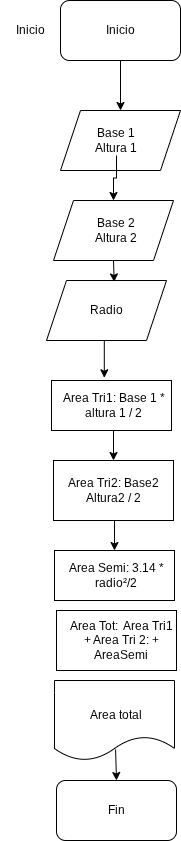

The diagram above was exported from draw.io. Its source (the exported page's mxGraphModel, read from the mxfile embedded in the PNG):
<mxGraphModel dx="860" dy="499" grid="1" gridSize="10" guides="1" tooltips="1" connect="1" arrows="1" fold="1" page="1" pageScale="1" pageWidth="827" pageHeight="1169" math="0" shadow="0">
  <root>
    <mxCell id="0" />
    <mxCell id="1" parent="0" />
    <mxCell id="3CUgo0p9tXBC_8VLAxOf-6" edge="1" parent="1" source="3CUgo0p9tXBC_8VLAxOf-1" style="edgeStyle=orthogonalEdgeStyle;rounded=0;orthogonalLoop=1;jettySize=auto;html=1;exitX=0.5;exitY=1;exitDx=0;exitDy=0;">
      <mxGeometry relative="1" as="geometry">
        <mxPoint x="414" y="130" as="targetPoint" />
      </mxGeometry>
    </mxCell>
    <mxCell id="3CUgo0p9tXBC_8VLAxOf-1" parent="1" style="rounded=1;whiteSpace=wrap;html=1;" value="" vertex="1">
      <mxGeometry height="60" width="120" x="354" y="20" as="geometry" />
    </mxCell>
    <mxCell id="3CUgo0p9tXBC_8VLAxOf-2" parent="1" style="text;html=1;whiteSpace=wrap;strokeColor=none;fillColor=none;align=center;verticalAlign=middle;rounded=0;" value="Inicio" vertex="1">
      <mxGeometry height="30" width="60" x="294" y="35" as="geometry" />
    </mxCell>
    <mxCell id="3CUgo0p9tXBC_8VLAxOf-4" parent="1" style="text;html=1;whiteSpace=wrap;strokeColor=none;fillColor=none;align=center;verticalAlign=middle;rounded=0;" value="Inicio" vertex="1">
      <mxGeometry height="30" width="60" x="384" y="35" as="geometry" />
    </mxCell>
    <mxCell id="3CUgo0p9tXBC_8VLAxOf-7" parent="1" style="shape=parallelogram;perimeter=parallelogramPerimeter;whiteSpace=wrap;html=1;fixedSize=1;" value="" vertex="1">
      <mxGeometry height="60" width="120" x="354" y="130" as="geometry" />
    </mxCell>
    <mxCell id="TvzInrxeCHiwNXCZkpDE-24" edge="1" parent="1" source="3CUgo0p9tXBC_8VLAxOf-8" style="edgeStyle=orthogonalEdgeStyle;rounded=0;orthogonalLoop=1;jettySize=auto;html=1;entryX=0.5;entryY=0;entryDx=0;entryDy=0;" target="TvzInrxeCHiwNXCZkpDE-1">
      <mxGeometry relative="1" as="geometry" />
    </mxCell>
    <mxCell id="3CUgo0p9tXBC_8VLAxOf-8" parent="1" style="text;html=1;whiteSpace=wrap;strokeColor=none;fillColor=none;align=center;verticalAlign=middle;rounded=0;" value="Base 1 Altura 1" vertex="1">
      <mxGeometry height="30" width="60" x="380" y="145" as="geometry" />
    </mxCell>
    <mxCell id="TvzInrxeCHiwNXCZkpDE-1" parent="1" style="shape=parallelogram;perimeter=parallelogramPerimeter;whiteSpace=wrap;html=1;fixedSize=1;" value="" vertex="1">
      <mxGeometry height="60" width="120" x="347" y="220" as="geometry" />
    </mxCell>
    <mxCell id="TvzInrxeCHiwNXCZkpDE-16" edge="1" parent="1" source="3CUgo0p9tXBC_8VLAxOf-11" style="edgeStyle=orthogonalEdgeStyle;rounded=0;orthogonalLoop=1;jettySize=auto;html=1;exitX=0.5;exitY=1;exitDx=0;exitDy=0;entryX=0.5;entryY=0;entryDx=0;entryDy=0;" target="TvzInrxeCHiwNXCZkpDE-7">
      <mxGeometry relative="1" as="geometry" />
    </mxCell>
    <mxCell id="3CUgo0p9tXBC_8VLAxOf-11" parent="1" style="rounded=0;whiteSpace=wrap;html=1;" value="" vertex="1">
      <mxGeometry height="50" width="120" x="345" y="400" as="geometry" />
    </mxCell>
    <mxCell id="TvzInrxeCHiwNXCZkpDE-5" parent="1" style="text;html=1;whiteSpace=wrap;strokeColor=none;fillColor=none;align=center;verticalAlign=middle;rounded=0;" value="Base 2&lt;div&gt;Altura 2&lt;/div&gt;" vertex="1">
      <mxGeometry height="40" width="60" x="380" y="230" as="geometry" />
    </mxCell>
    <mxCell id="TvzInrxeCHiwNXCZkpDE-6" parent="1" style="text;html=1;whiteSpace=wrap;strokeColor=none;fillColor=none;align=center;verticalAlign=middle;rounded=0;" value="Area Tri1: Base 1 * altura 1 / 2" vertex="1">
      <mxGeometry height="30" width="115" x="349.5" y="410" as="geometry" />
    </mxCell>
    <mxCell id="TvzInrxeCHiwNXCZkpDE-17" edge="1" parent="1" source="TvzInrxeCHiwNXCZkpDE-7" style="edgeStyle=orthogonalEdgeStyle;rounded=0;orthogonalLoop=1;jettySize=auto;html=1;exitX=0.5;exitY=1;exitDx=0;exitDy=0;entryX=0.5;entryY=0;entryDx=0;entryDy=0;" target="TvzInrxeCHiwNXCZkpDE-9">
      <mxGeometry relative="1" as="geometry" />
    </mxCell>
    <mxCell id="TvzInrxeCHiwNXCZkpDE-7" parent="1" style="rounded=0;whiteSpace=wrap;html=1;" value="" vertex="1">
      <mxGeometry height="60" width="120" x="347" y="480" as="geometry" />
    </mxCell>
    <mxCell id="TvzInrxeCHiwNXCZkpDE-8" parent="1" style="text;html=1;whiteSpace=wrap;strokeColor=none;fillColor=none;align=center;verticalAlign=middle;rounded=0;" value="Area Tri2: Base2 Altura2 / 2" vertex="1">
      <mxGeometry height="30" width="94" x="360" y="495" as="geometry" />
    </mxCell>
    <mxCell id="TvzInrxeCHiwNXCZkpDE-9" parent="1" style="rounded=0;whiteSpace=wrap;html=1;" value="" vertex="1">
      <mxGeometry height="50" width="120" x="348" y="570" as="geometry" />
    </mxCell>
    <mxCell id="TvzInrxeCHiwNXCZkpDE-10" parent="1" style="text;html=1;whiteSpace=wrap;strokeColor=none;fillColor=none;align=center;verticalAlign=middle;rounded=0;" value="Area Semi: 3.14 * radio²/2" vertex="1">
      <mxGeometry height="30" width="100" x="360" y="580" as="geometry" />
    </mxCell>
    <mxCell id="TvzInrxeCHiwNXCZkpDE-11" parent="1" style="shape=document;whiteSpace=wrap;html=1;boundedLbl=1;" value="" vertex="1">
      <mxGeometry height="80" width="120" x="348" y="700" as="geometry" />
    </mxCell>
    <mxCell id="TvzInrxeCHiwNXCZkpDE-12" parent="1" style="text;html=1;whiteSpace=wrap;strokeColor=none;fillColor=none;align=center;verticalAlign=middle;rounded=0;" value="Area total" vertex="1">
      <mxGeometry height="30" width="60" x="380" y="720" as="geometry" />
    </mxCell>
    <mxCell id="TvzInrxeCHiwNXCZkpDE-13" parent="1" style="rounded=1;whiteSpace=wrap;html=1;" value="" vertex="1">
      <mxGeometry height="60" width="120" x="350" y="800" as="geometry" />
    </mxCell>
    <mxCell id="TvzInrxeCHiwNXCZkpDE-14" parent="1" style="text;html=1;whiteSpace=wrap;strokeColor=none;fillColor=none;align=center;verticalAlign=middle;rounded=0;" value="Fin" vertex="1">
      <mxGeometry height="30" width="60" x="380" y="815" as="geometry" />
    </mxCell>
    <mxCell id="TvzInrxeCHiwNXCZkpDE-19" edge="1" parent="1" source="TvzInrxeCHiwNXCZkpDE-11" style="endArrow=classic;html=1;rounded=0;entryX=0.5;entryY=0;entryDx=0;entryDy=0;exitX=0.509;exitY=0.862;exitDx=0;exitDy=0;exitPerimeter=0;" target="TvzInrxeCHiwNXCZkpDE-13" value="">
      <mxGeometry height="50" relative="1" width="50" as="geometry">
        <mxPoint x="350" y="530" as="sourcePoint" />
        <mxPoint x="400" y="480" as="targetPoint" />
      </mxGeometry>
    </mxCell>
    <mxCell id="TvzInrxeCHiwNXCZkpDE-22" parent="1" style="shape=parallelogram;perimeter=parallelogramPerimeter;whiteSpace=wrap;html=1;fixedSize=1;" value="" vertex="1">
      <mxGeometry height="60" width="120" x="340" y="300" as="geometry" />
    </mxCell>
    <mxCell id="TvzInrxeCHiwNXCZkpDE-23" parent="1" style="text;html=1;whiteSpace=wrap;strokeColor=none;fillColor=none;align=center;verticalAlign=middle;rounded=0;" value="Radio" vertex="1">
      <mxGeometry height="30" width="60" x="370" y="315" as="geometry" />
    </mxCell>
    <mxCell id="TvzInrxeCHiwNXCZkpDE-25" edge="1" parent="1" source="TvzInrxeCHiwNXCZkpDE-1" style="edgeStyle=orthogonalEdgeStyle;rounded=0;orthogonalLoop=1;jettySize=auto;html=1;exitX=0.5;exitY=1;exitDx=0;exitDy=0;entryX=0.564;entryY=0.024;entryDx=0;entryDy=0;entryPerimeter=0;" target="TvzInrxeCHiwNXCZkpDE-22">
      <mxGeometry relative="1" as="geometry" />
    </mxCell>
    <mxCell id="TvzInrxeCHiwNXCZkpDE-26" edge="1" parent="1" source="TvzInrxeCHiwNXCZkpDE-22" style="edgeStyle=orthogonalEdgeStyle;rounded=0;orthogonalLoop=1;jettySize=auto;html=1;exitX=0.5;exitY=1;exitDx=0;exitDy=0;entryX=0.44;entryY=-0.054;entryDx=0;entryDy=0;entryPerimeter=0;" target="3CUgo0p9tXBC_8VLAxOf-11">
      <mxGeometry relative="1" as="geometry" />
    </mxCell>
    <mxCell id="TvzInrxeCHiwNXCZkpDE-27" parent="1" style="rounded=0;whiteSpace=wrap;html=1;" value="" vertex="1">
      <mxGeometry height="60" width="120" x="350" y="630" as="geometry" />
    </mxCell>
    <mxCell id="TvzInrxeCHiwNXCZkpDE-28" parent="1" style="text;html=1;whiteSpace=wrap;strokeColor=none;fillColor=none;align=center;verticalAlign=middle;rounded=0;" value="Area Tot:&amp;nbsp; Area Tri1 + Area Tri 2: + AreaSemi" vertex="1">
      <mxGeometry height="30" width="110" x="360" y="645" as="geometry" />
    </mxCell>
  </root>
</mxGraphModel>